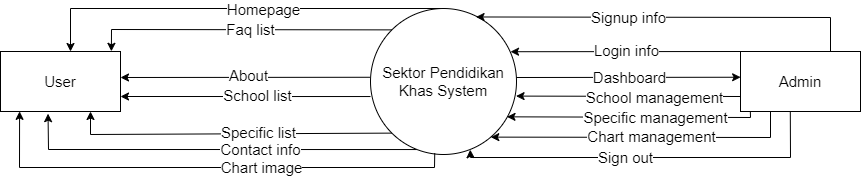

The diagram above was exported from draw.io. Its source (the exported page's mxGraphModel, read from the mxfile embedded in the PNG):
<mxGraphModel dx="1060" dy="633" grid="1" gridSize="10" guides="1" tooltips="1" connect="1" arrows="1" fold="1" page="1" pageScale="1" pageWidth="1169" pageHeight="827" math="0" shadow="0">
  <root>
    <mxCell id="0" />
    <mxCell id="1" parent="0" />
    <mxCell id="jttrefUNyUM5saVPwtpO-1" value="User" style="rounded=0;whiteSpace=wrap;html=1;fontSize=15;" parent="1" vertex="1">
      <mxGeometry x="180" y="363" width="120" height="60" as="geometry" />
    </mxCell>
    <mxCell id="jttrefUNyUM5saVPwtpO-2" value="Sektor Pendidikan Khas System" style="ellipse;whiteSpace=wrap;html=1;aspect=fixed;fontSize=15;" parent="1" vertex="1">
      <mxGeometry x="550" y="320" width="146" height="146" as="geometry" />
    </mxCell>
    <mxCell id="jttrefUNyUM5saVPwtpO-3" value="&lt;font&gt;Admin&lt;/font&gt;" style="rounded=0;whiteSpace=wrap;html=1;fontSize=15;" parent="1" vertex="1">
      <mxGeometry x="920" y="363" width="120" height="60" as="geometry" />
    </mxCell>
    <mxCell id="J8ByABkK7lB68x9iis36-1" value="" style="endArrow=classic;html=1;rounded=0;exitX=0;exitY=0;exitDx=0;exitDy=0;entryX=0.924;entryY=-0.003;entryDx=0;entryDy=0;entryPerimeter=0;fontSize=15;" edge="1" parent="1" source="jttrefUNyUM5saVPwtpO-2" target="jttrefUNyUM5saVPwtpO-1">
      <mxGeometry width="50" height="50" relative="1" as="geometry">
        <mxPoint x="580" y="419" as="sourcePoint" />
        <mxPoint x="630" y="369" as="targetPoint" />
        <Array as="points">
          <mxPoint x="291" y="341" />
        </Array>
      </mxGeometry>
    </mxCell>
    <mxCell id="J8ByABkK7lB68x9iis36-6" value="Faq list" style="edgeLabel;html=1;align=center;verticalAlign=middle;resizable=0;points=[];fontSize=15;" vertex="1" connectable="0" parent="J8ByABkK7lB68x9iis36-1">
      <mxGeometry x="-0.018" y="-1" relative="1" as="geometry">
        <mxPoint x="7" as="offset" />
      </mxGeometry>
    </mxCell>
    <mxCell id="J8ByABkK7lB68x9iis36-2" value="" style="endArrow=classic;html=1;rounded=0;entryX=0.924;entryY=-0.003;entryDx=0;entryDy=0;entryPerimeter=0;fontSize=15;exitX=0.479;exitY=0;exitDx=0;exitDy=0;exitPerimeter=0;" edge="1" parent="1" source="jttrefUNyUM5saVPwtpO-2">
      <mxGeometry width="50" height="50" relative="1" as="geometry">
        <mxPoint x="600" y="320" as="sourcePoint" />
        <mxPoint x="250" y="363" as="targetPoint" />
        <Array as="points">
          <mxPoint x="250" y="320" />
        </Array>
      </mxGeometry>
    </mxCell>
    <mxCell id="J8ByABkK7lB68x9iis36-5" value="Homepage" style="edgeLabel;html=1;align=center;verticalAlign=middle;resizable=0;points=[];fontSize=15;" vertex="1" connectable="0" parent="J8ByABkK7lB68x9iis36-2">
      <mxGeometry x="-0.1342" relative="1" as="geometry">
        <mxPoint x="1" as="offset" />
      </mxGeometry>
    </mxCell>
    <mxCell id="J8ByABkK7lB68x9iis36-3" value="" style="endArrow=classic;html=1;rounded=0;exitX=-0.004;exitY=0.471;exitDx=0;exitDy=0;exitPerimeter=0;fontSize=15;" edge="1" parent="1" source="jttrefUNyUM5saVPwtpO-2">
      <mxGeometry width="50" height="50" relative="1" as="geometry">
        <mxPoint x="544.526" y="395.2600000000001" as="sourcePoint" />
        <mxPoint x="300" y="389" as="targetPoint" />
      </mxGeometry>
    </mxCell>
    <mxCell id="J8ByABkK7lB68x9iis36-7" value="About" style="edgeLabel;html=1;align=center;verticalAlign=middle;resizable=0;points=[];fontSize=15;" vertex="1" connectable="0" parent="J8ByABkK7lB68x9iis36-3">
      <mxGeometry x="-0.022" y="-2" relative="1" as="geometry">
        <mxPoint as="offset" />
      </mxGeometry>
    </mxCell>
    <mxCell id="J8ByABkK7lB68x9iis36-4" value="" style="endArrow=classic;html=1;rounded=0;exitX=0;exitY=0.603;exitDx=0;exitDy=0;exitPerimeter=0;entryX=1;entryY=0.75;entryDx=0;entryDy=0;fontSize=15;" edge="1" parent="1" source="jttrefUNyUM5saVPwtpO-2" target="jttrefUNyUM5saVPwtpO-1">
      <mxGeometry width="50" height="50" relative="1" as="geometry">
        <mxPoint x="430" y="409" as="sourcePoint" />
        <mxPoint x="480" y="359" as="targetPoint" />
        <Array as="points" />
      </mxGeometry>
    </mxCell>
    <mxCell id="J8ByABkK7lB68x9iis36-8" value="School list" style="edgeLabel;html=1;align=center;verticalAlign=middle;resizable=0;points=[];fontSize=15;" vertex="1" connectable="0" parent="J8ByABkK7lB68x9iis36-4">
      <mxGeometry x="-0.0916" y="-2" relative="1" as="geometry">
        <mxPoint as="offset" />
      </mxGeometry>
    </mxCell>
    <mxCell id="J8ByABkK7lB68x9iis36-9" value="" style="endArrow=classic;html=1;rounded=0;exitX=0;exitY=1;exitDx=0;exitDy=0;entryX=0.75;entryY=1;entryDx=0;entryDy=0;fontSize=15;" edge="1" parent="1" source="jttrefUNyUM5saVPwtpO-2" target="jttrefUNyUM5saVPwtpO-1">
      <mxGeometry width="50" height="50" relative="1" as="geometry">
        <mxPoint x="576.134" y="445.04200000000003" as="sourcePoint" />
        <mxPoint x="256.32000000000005" y="419.58000000000004" as="targetPoint" />
        <Array as="points">
          <mxPoint x="270" y="446" />
        </Array>
      </mxGeometry>
    </mxCell>
    <mxCell id="J8ByABkK7lB68x9iis36-10" value="Specific list" style="edgeLabel;html=1;align=center;verticalAlign=middle;resizable=0;points=[];fontSize=15;" vertex="1" connectable="0" parent="J8ByABkK7lB68x9iis36-9">
      <mxGeometry x="-0.1423" y="-2" relative="1" as="geometry">
        <mxPoint x="5" as="offset" />
      </mxGeometry>
    </mxCell>
    <mxCell id="J8ByABkK7lB68x9iis36-11" value="" style="endArrow=classic;html=1;rounded=0;exitX=0.316;exitY=0.966;exitDx=0;exitDy=0;exitPerimeter=0;entryX=0.396;entryY=1.003;entryDx=0;entryDy=0;entryPerimeter=0;fontSize=15;" edge="1" parent="1" source="jttrefUNyUM5saVPwtpO-2">
      <mxGeometry relative="1" as="geometry">
        <mxPoint x="589.566" y="460.554" as="sourcePoint" />
        <mxPoint x="227.51999999999998" y="425.17999999999995" as="targetPoint" />
        <Array as="points">
          <mxPoint x="228" y="461" />
        </Array>
      </mxGeometry>
    </mxCell>
    <mxCell id="J8ByABkK7lB68x9iis36-13" value="Contact info" style="edgeLabel;html=1;align=center;verticalAlign=middle;resizable=0;points=[];fontSize=15;" vertex="1" connectable="0" parent="J8ByABkK7lB68x9iis36-11">
      <mxGeometry x="-0.222" y="-1" relative="1" as="geometry">
        <mxPoint as="offset" />
      </mxGeometry>
    </mxCell>
    <mxCell id="J8ByABkK7lB68x9iis36-14" value="" style="endArrow=classic;html=1;rounded=0;exitX=0.44;exitY=0.99;exitDx=0;exitDy=0;exitPerimeter=0;entryX=0.159;entryY=0.998;entryDx=0;entryDy=0;entryPerimeter=0;fontSize=15;" edge="1" parent="1" source="jttrefUNyUM5saVPwtpO-2" target="jttrefUNyUM5saVPwtpO-1">
      <mxGeometry width="50" height="50" relative="1" as="geometry">
        <mxPoint x="480" y="499" as="sourcePoint" />
        <mxPoint x="530" y="449" as="targetPoint" />
        <Array as="points">
          <mxPoint x="614" y="479" />
          <mxPoint x="199" y="479" />
        </Array>
      </mxGeometry>
    </mxCell>
    <mxCell id="J8ByABkK7lB68x9iis36-15" value="Chart image" style="edgeLabel;html=1;align=center;verticalAlign=middle;resizable=0;points=[];fontSize=15;" vertex="1" connectable="0" parent="J8ByABkK7lB68x9iis36-14">
      <mxGeometry x="-0.2069" y="-1" relative="1" as="geometry">
        <mxPoint x="4" as="offset" />
      </mxGeometry>
    </mxCell>
    <mxCell id="J8ByABkK7lB68x9iis36-16" value="" style="endArrow=classic;html=1;rounded=0;exitX=0.75;exitY=0;exitDx=0;exitDy=0;entryX=0.723;entryY=0.058;entryDx=0;entryDy=0;entryPerimeter=0;fontSize=15;" edge="1" parent="1" source="jttrefUNyUM5saVPwtpO-3" target="jttrefUNyUM5saVPwtpO-2">
      <mxGeometry width="50" height="50" relative="1" as="geometry">
        <mxPoint x="830" y="359" as="sourcePoint" />
        <mxPoint x="780" y="409" as="targetPoint" />
        <Array as="points">
          <mxPoint x="1010" y="329" />
        </Array>
      </mxGeometry>
    </mxCell>
    <mxCell id="J8ByABkK7lB68x9iis36-18" value="Signup info" style="edgeLabel;html=1;align=center;verticalAlign=middle;resizable=0;points=[];fontSize=15;" vertex="1" connectable="0" parent="J8ByABkK7lB68x9iis36-16">
      <mxGeometry x="0.1099" relative="1" as="geometry">
        <mxPoint x="-21" as="offset" />
      </mxGeometry>
    </mxCell>
    <mxCell id="J8ByABkK7lB68x9iis36-19" value="" style="endArrow=classic;html=1;rounded=0;exitX=0;exitY=0;exitDx=0;exitDy=0;entryX=0.959;entryY=0.296;entryDx=0;entryDy=0;entryPerimeter=0;fontSize=15;" edge="1" parent="1" source="jttrefUNyUM5saVPwtpO-3" target="jttrefUNyUM5saVPwtpO-2">
      <mxGeometry width="50" height="50" relative="1" as="geometry">
        <mxPoint x="730" y="469" as="sourcePoint" />
        <mxPoint x="780" y="419" as="targetPoint" />
      </mxGeometry>
    </mxCell>
    <mxCell id="J8ByABkK7lB68x9iis36-20" value="Login info" style="edgeLabel;html=1;align=center;verticalAlign=middle;resizable=0;points=[];fontSize=15;" vertex="1" connectable="0" parent="J8ByABkK7lB68x9iis36-19">
      <mxGeometry x="-0.2186" y="-2" relative="1" as="geometry">
        <mxPoint x="-25" as="offset" />
      </mxGeometry>
    </mxCell>
    <mxCell id="J8ByABkK7lB68x9iis36-21" value="" style="endArrow=classic;html=1;rounded=0;entryX=0.001;entryY=0.429;entryDx=0;entryDy=0;entryPerimeter=0;fontSize=15;" edge="1" parent="1" target="jttrefUNyUM5saVPwtpO-3">
      <mxGeometry width="50" height="50" relative="1" as="geometry">
        <mxPoint x="696" y="389" as="sourcePoint" />
        <mxPoint x="730" y="409" as="targetPoint" />
      </mxGeometry>
    </mxCell>
    <mxCell id="J8ByABkK7lB68x9iis36-22" value="Dashboard" style="edgeLabel;html=1;align=center;verticalAlign=middle;resizable=0;points=[];fontSize=15;" vertex="1" connectable="0" parent="J8ByABkK7lB68x9iis36-21">
      <mxGeometry x="-0.0834" relative="1" as="geometry">
        <mxPoint x="10" as="offset" />
      </mxGeometry>
    </mxCell>
    <mxCell id="J8ByABkK7lB68x9iis36-24" value="" style="endArrow=classic;html=1;rounded=0;exitX=0;exitY=0.75;exitDx=0;exitDy=0;entryX=0.997;entryY=0.6;entryDx=0;entryDy=0;entryPerimeter=0;fontSize=15;" edge="1" parent="1" source="jttrefUNyUM5saVPwtpO-3" target="jttrefUNyUM5saVPwtpO-2">
      <mxGeometry width="50" height="50" relative="1" as="geometry">
        <mxPoint x="680" y="459" as="sourcePoint" />
        <mxPoint x="730" y="409" as="targetPoint" />
      </mxGeometry>
    </mxCell>
    <mxCell id="J8ByABkK7lB68x9iis36-25" value="School management" style="edgeLabel;html=1;align=center;verticalAlign=middle;resizable=0;points=[];fontSize=15;" vertex="1" connectable="0" parent="J8ByABkK7lB68x9iis36-24">
      <mxGeometry x="0.2285" y="1" relative="1" as="geometry">
        <mxPoint x="51" as="offset" />
      </mxGeometry>
    </mxCell>
    <mxCell id="J8ByABkK7lB68x9iis36-26" value="" style="endArrow=classic;html=1;rounded=0;exitX=0.082;exitY=0.997;exitDx=0;exitDy=0;exitPerimeter=0;entryX=0.935;entryY=0.742;entryDx=0;entryDy=0;entryPerimeter=0;fontSize=15;" edge="1" parent="1" source="jttrefUNyUM5saVPwtpO-3" target="jttrefUNyUM5saVPwtpO-2">
      <mxGeometry width="50" height="50" relative="1" as="geometry">
        <mxPoint x="680" y="459" as="sourcePoint" />
        <mxPoint x="730" y="409" as="targetPoint" />
        <Array as="points">
          <mxPoint x="930" y="429" />
        </Array>
      </mxGeometry>
    </mxCell>
    <mxCell id="J8ByABkK7lB68x9iis36-27" value="Specific management" style="edgeLabel;html=1;align=center;verticalAlign=middle;resizable=0;points=[];fontSize=15;" vertex="1" connectable="0" parent="J8ByABkK7lB68x9iis36-26">
      <mxGeometry x="-0.0564" relative="1" as="geometry">
        <mxPoint x="16" as="offset" />
      </mxGeometry>
    </mxCell>
    <mxCell id="J8ByABkK7lB68x9iis36-28" value="" style="endArrow=classic;html=1;rounded=0;exitX=0.25;exitY=1;exitDx=0;exitDy=0;entryX=0.824;entryY=0.881;entryDx=0;entryDy=0;entryPerimeter=0;fontSize=15;" edge="1" parent="1" source="jttrefUNyUM5saVPwtpO-3" target="jttrefUNyUM5saVPwtpO-2">
      <mxGeometry width="50" height="50" relative="1" as="geometry">
        <mxPoint x="820" y="459" as="sourcePoint" />
        <mxPoint x="870" y="409" as="targetPoint" />
        <Array as="points">
          <mxPoint x="950" y="449" />
        </Array>
      </mxGeometry>
    </mxCell>
    <mxCell id="J8ByABkK7lB68x9iis36-29" value="Chart management" style="edgeLabel;html=1;align=center;verticalAlign=middle;resizable=0;points=[];fontSize=15;" vertex="1" connectable="0" parent="J8ByABkK7lB68x9iis36-28">
      <mxGeometry x="0.0135" y="-1" relative="1" as="geometry">
        <mxPoint x="9" as="offset" />
      </mxGeometry>
    </mxCell>
    <mxCell id="J8ByABkK7lB68x9iis36-30" value="" style="endArrow=classic;html=1;rounded=0;exitX=0.415;exitY=0.995;exitDx=0;exitDy=0;exitPerimeter=0;entryX=0.683;entryY=0.967;entryDx=0;entryDy=0;entryPerimeter=0;fontSize=15;" edge="1" parent="1" source="jttrefUNyUM5saVPwtpO-3" target="jttrefUNyUM5saVPwtpO-2">
      <mxGeometry width="50" height="50" relative="1" as="geometry">
        <mxPoint x="880" y="399" as="sourcePoint" />
        <mxPoint x="650" y="469" as="targetPoint" />
        <Array as="points">
          <mxPoint x="970" y="469" />
          <mxPoint x="650" y="469" />
        </Array>
      </mxGeometry>
    </mxCell>
    <mxCell id="J8ByABkK7lB68x9iis36-31" value="Sign out" style="edgeLabel;html=1;align=center;verticalAlign=middle;resizable=0;points=[];fontSize=15;" vertex="1" connectable="0" parent="J8ByABkK7lB68x9iis36-30">
      <mxGeometry x="0.025" y="-1" relative="1" as="geometry">
        <mxPoint x="-20" as="offset" />
      </mxGeometry>
    </mxCell>
  </root>
</mxGraphModel>